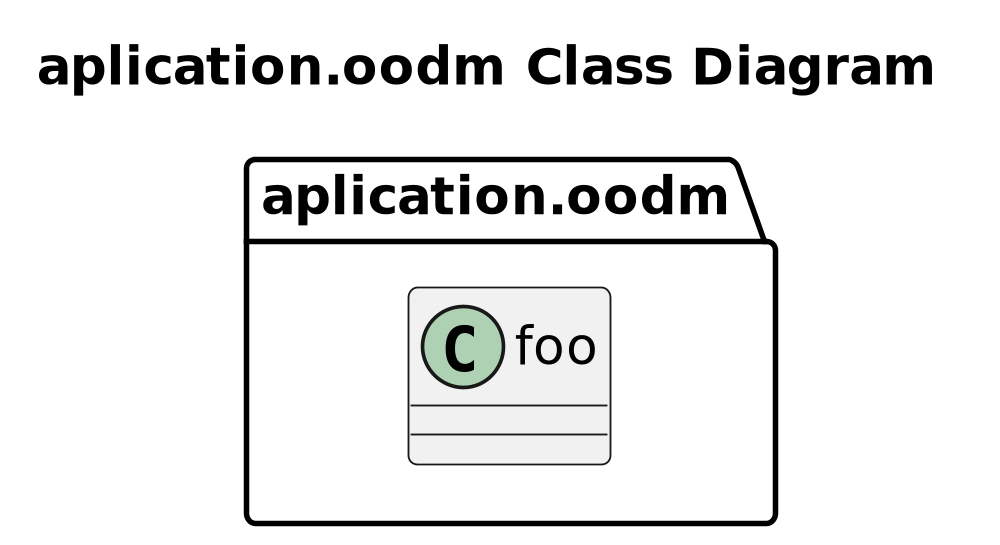

The diagram above was rendered by PlantUML. Its source (embedded in the PNG):
@startuml
'https://plantuml.com/class-diagram

title aplication.oodm Class Diagram

left to right direction
'top to bottom direction

scale 1000 width

package aplication.oodm {

    class foo {
    }
}
@enduml